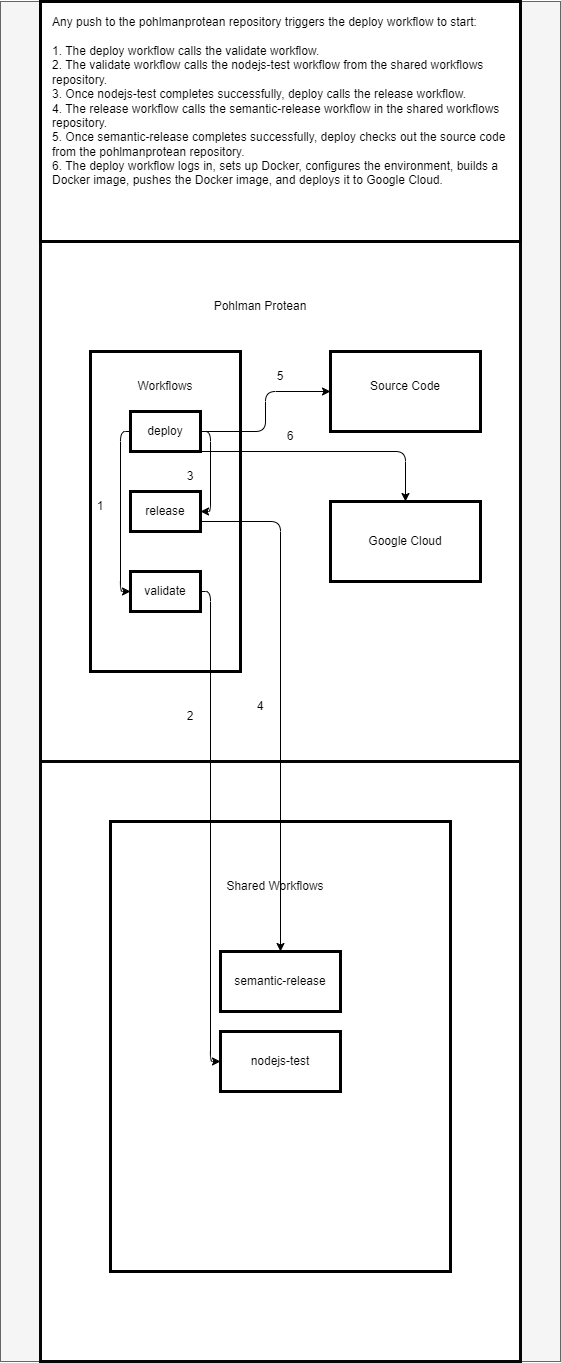

The diagram above was exported from draw.io. Its source (the exported page's mxGraphModel, read from the mxfile embedded in the PNG):
<mxGraphModel dx="1513" dy="2208" grid="1" gridSize="10" guides="1" tooltips="1" connect="1" arrows="1" fold="1" page="1" pageScale="1" pageWidth="850" pageHeight="1100" math="0" shadow="0">
  <root>
    <mxCell id="0" />
    <mxCell id="1" parent="0" />
    <mxCell id="35" value="" style="whiteSpace=wrap;html=1;fillStyle=solid;fontSize=11;fillColor=#f5f5f5;fontColor=#333333;strokeColor=#666666;" vertex="1" parent="1">
      <mxGeometry width="560" height="1360" as="geometry" />
    </mxCell>
    <mxCell id="36" value="" style="whiteSpace=wrap;html=1;fillStyle=solid;strokeColor=#050505;strokeWidth=3;fontSize=11;" vertex="1" parent="1">
      <mxGeometry x="80" y="270" width="410" height="470" as="geometry" />
    </mxCell>
    <mxCell id="2" value="" style="whiteSpace=wrap;html=1;strokeWidth=3;strokeColor=#050505;" parent="1" vertex="1">
      <mxGeometry x="40" y="240" width="480" height="520" as="geometry" />
    </mxCell>
    <mxCell id="3" value="" style="whiteSpace=wrap;html=1;strokeWidth=3;" parent="1" vertex="1">
      <mxGeometry x="90" y="350" width="150" height="320" as="geometry" />
    </mxCell>
    <mxCell id="4" value="Pohlman Protean" style="text;strokeColor=none;align=center;fillColor=none;html=1;verticalAlign=middle;whiteSpace=wrap;rounded=0;strokeWidth=3;" parent="1" vertex="1">
      <mxGeometry x="195" y="290" width="130" height="30" as="geometry" />
    </mxCell>
    <mxCell id="5" value="Workflows" style="text;strokeColor=none;align=center;fillColor=none;html=1;verticalAlign=middle;whiteSpace=wrap;rounded=0;strokeWidth=3;" parent="1" vertex="1">
      <mxGeometry x="100" y="370" width="130" height="30" as="geometry" />
    </mxCell>
    <mxCell id="6" value="" style="whiteSpace=wrap;html=1;strokeWidth=3;" parent="1" vertex="1">
      <mxGeometry x="330" y="350" width="150" height="80" as="geometry" />
    </mxCell>
    <mxCell id="7" value="validate" style="whiteSpace=wrap;html=1;strokeWidth=3;" parent="1" vertex="1">
      <mxGeometry x="130" y="570" width="70" height="40" as="geometry" />
    </mxCell>
    <mxCell id="8" value="" style="whiteSpace=wrap;html=1;strokeColor=#050505;strokeWidth=3;" parent="1" vertex="1">
      <mxGeometry x="40" y="760" width="480" height="600" as="geometry" />
    </mxCell>
    <mxCell id="10" value="" style="whiteSpace=wrap;html=1;strokeWidth=3;" parent="1" vertex="1">
      <mxGeometry x="110" y="820" width="340" height="450" as="geometry" />
    </mxCell>
    <mxCell id="11" style="edgeStyle=orthogonalEdgeStyle;html=1;exitX=1;exitY=0.75;exitDx=0;exitDy=0;" parent="1" source="12" target="18" edge="1">
      <mxGeometry relative="1" as="geometry" />
    </mxCell>
    <mxCell id="12" value="release" style="whiteSpace=wrap;html=1;strokeWidth=3;" parent="1" vertex="1">
      <mxGeometry x="130" y="490" width="70" height="40" as="geometry" />
    </mxCell>
    <mxCell id="13" style="edgeStyle=orthogonalEdgeStyle;html=1;exitX=1;exitY=0.5;exitDx=0;exitDy=0;entryX=1;entryY=0.5;entryDx=0;entryDy=0;" parent="1" source="17" target="12" edge="1">
      <mxGeometry relative="1" as="geometry" />
    </mxCell>
    <mxCell id="14" style="edgeStyle=orthogonalEdgeStyle;html=1;exitX=0;exitY=0.5;exitDx=0;exitDy=0;entryX=0;entryY=0.5;entryDx=0;entryDy=0;" parent="1" source="17" target="7" edge="1">
      <mxGeometry relative="1" as="geometry" />
    </mxCell>
    <mxCell id="15" style="edgeStyle=orthogonalEdgeStyle;html=1;exitX=1;exitY=0.5;exitDx=0;exitDy=0;entryX=0;entryY=0.5;entryDx=0;entryDy=0;" parent="1" source="17" target="6" edge="1">
      <mxGeometry relative="1" as="geometry" />
    </mxCell>
    <mxCell id="16" style="edgeStyle=orthogonalEdgeStyle;html=1;exitX=1;exitY=0.75;exitDx=0;exitDy=0;" parent="1" source="17" target="21" edge="1">
      <mxGeometry relative="1" as="geometry">
        <Array as="points">
          <mxPoint x="190" y="450" />
          <mxPoint x="405" y="450" />
        </Array>
      </mxGeometry>
    </mxCell>
    <mxCell id="17" value="deploy" style="whiteSpace=wrap;html=1;strokeWidth=3;" parent="1" vertex="1">
      <mxGeometry x="130" y="410" width="70" height="40" as="geometry" />
    </mxCell>
    <mxCell id="18" value="semantic-release" style="whiteSpace=wrap;html=1;strokeWidth=3;" parent="1" vertex="1">
      <mxGeometry x="220" y="950" width="120" height="60" as="geometry" />
    </mxCell>
    <mxCell id="19" value="nodejs-test" style="whiteSpace=wrap;html=1;strokeWidth=3;" parent="1" vertex="1">
      <mxGeometry x="220" y="1030" width="120" height="60" as="geometry" />
    </mxCell>
    <mxCell id="20" value="Source Code" style="text;strokeColor=none;align=center;fillColor=none;html=1;verticalAlign=middle;whiteSpace=wrap;rounded=0;strokeWidth=3;" parent="1" vertex="1">
      <mxGeometry x="340" y="370" width="130" height="30" as="geometry" />
    </mxCell>
    <mxCell id="21" value="Google Cloud" style="whiteSpace=wrap;html=1;strokeWidth=3;" parent="1" vertex="1">
      <mxGeometry x="330" y="500" width="150" height="80" as="geometry" />
    </mxCell>
    <mxCell id="22" value="1" style="text;strokeColor=none;align=center;fillColor=none;html=1;verticalAlign=middle;whiteSpace=wrap;rounded=0;strokeWidth=3;" parent="1" vertex="1">
      <mxGeometry x="70" y="490" width="60" height="30" as="geometry" />
    </mxCell>
    <mxCell id="23" style="edgeStyle=orthogonalEdgeStyle;html=1;exitX=1;exitY=0.5;exitDx=0;exitDy=0;entryX=0;entryY=0.5;entryDx=0;entryDy=0;" parent="1" source="7" target="19" edge="1">
      <mxGeometry relative="1" as="geometry" />
    </mxCell>
    <mxCell id="24" value="2" style="text;strokeColor=none;align=center;fillColor=none;html=1;verticalAlign=middle;whiteSpace=wrap;rounded=0;strokeWidth=3;" parent="1" vertex="1">
      <mxGeometry x="160" y="700" width="60" height="30" as="geometry" />
    </mxCell>
    <mxCell id="25" value="3" style="text;strokeColor=none;align=center;fillColor=none;html=1;verticalAlign=middle;whiteSpace=wrap;rounded=0;strokeWidth=3;" parent="1" vertex="1">
      <mxGeometry x="160" y="460" width="60" height="30" as="geometry" />
    </mxCell>
    <mxCell id="26" value="4" style="text;strokeColor=none;align=center;fillColor=none;html=1;verticalAlign=middle;whiteSpace=wrap;rounded=0;strokeWidth=3;" parent="1" vertex="1">
      <mxGeometry x="230" y="690" width="60" height="30" as="geometry" />
    </mxCell>
    <mxCell id="27" value="5" style="text;strokeColor=none;align=center;fillColor=none;html=1;verticalAlign=middle;whiteSpace=wrap;rounded=0;strokeWidth=3;" parent="1" vertex="1">
      <mxGeometry x="250" y="360" width="60" height="30" as="geometry" />
    </mxCell>
    <mxCell id="28" value="6" style="text;strokeColor=none;align=center;fillColor=none;html=1;verticalAlign=middle;whiteSpace=wrap;rounded=0;strokeWidth=3;" parent="1" vertex="1">
      <mxGeometry x="260" y="420" width="60" height="30" as="geometry" />
    </mxCell>
    <mxCell id="29" value="" style="whiteSpace=wrap;html=1;fillStyle=solid;strokeWidth=3;strokeColor=#000000;" vertex="1" parent="1">
      <mxGeometry x="40" width="480" height="240" as="geometry" />
    </mxCell>
    <mxCell id="31" value="&lt;div&gt;Any push to the pohlmanprotean repository triggers the deploy workflow to start:&lt;/div&gt;&lt;div&gt;&lt;br&gt;&lt;/div&gt;&lt;div&gt;1. The deploy workflow calls the validate workflow.&lt;/div&gt;&lt;div&gt;2. The validate workflow calls the nodejs-test workflow from the shared workflows repository.&lt;/div&gt;&lt;div&gt;3. Once nodejs-test completes successfully, deploy calls the release workflow.&lt;/div&gt;&lt;div&gt;4. The release workflow calls the semantic-release workflow in the shared workflows repository.&lt;/div&gt;&lt;div&gt;5. Once semantic-release completes successfully, deploy checks out the source code from the pohlmanprotean repository.&lt;/div&gt;&lt;div&gt;6. The deploy workflow logs in, sets up Docker, configures the environment, builds a Docker image, pushes the Docker image, and deploys it to Google Cloud.&lt;/div&gt;" style="text;strokeColor=none;align=left;fillColor=none;html=1;verticalAlign=middle;whiteSpace=wrap;rounded=0;fillStyle=solid;" vertex="1" parent="1">
      <mxGeometry x="50" y="35" width="480" height="130" as="geometry" />
    </mxCell>
    <mxCell id="9" value="Shared Workflows" style="text;strokeColor=none;align=center;fillColor=none;html=1;verticalAlign=middle;whiteSpace=wrap;rounded=0;strokeWidth=3;" parent="1" vertex="1">
      <mxGeometry x="210" y="870" width="130" height="30" as="geometry" />
    </mxCell>
  </root>
</mxGraphModel>